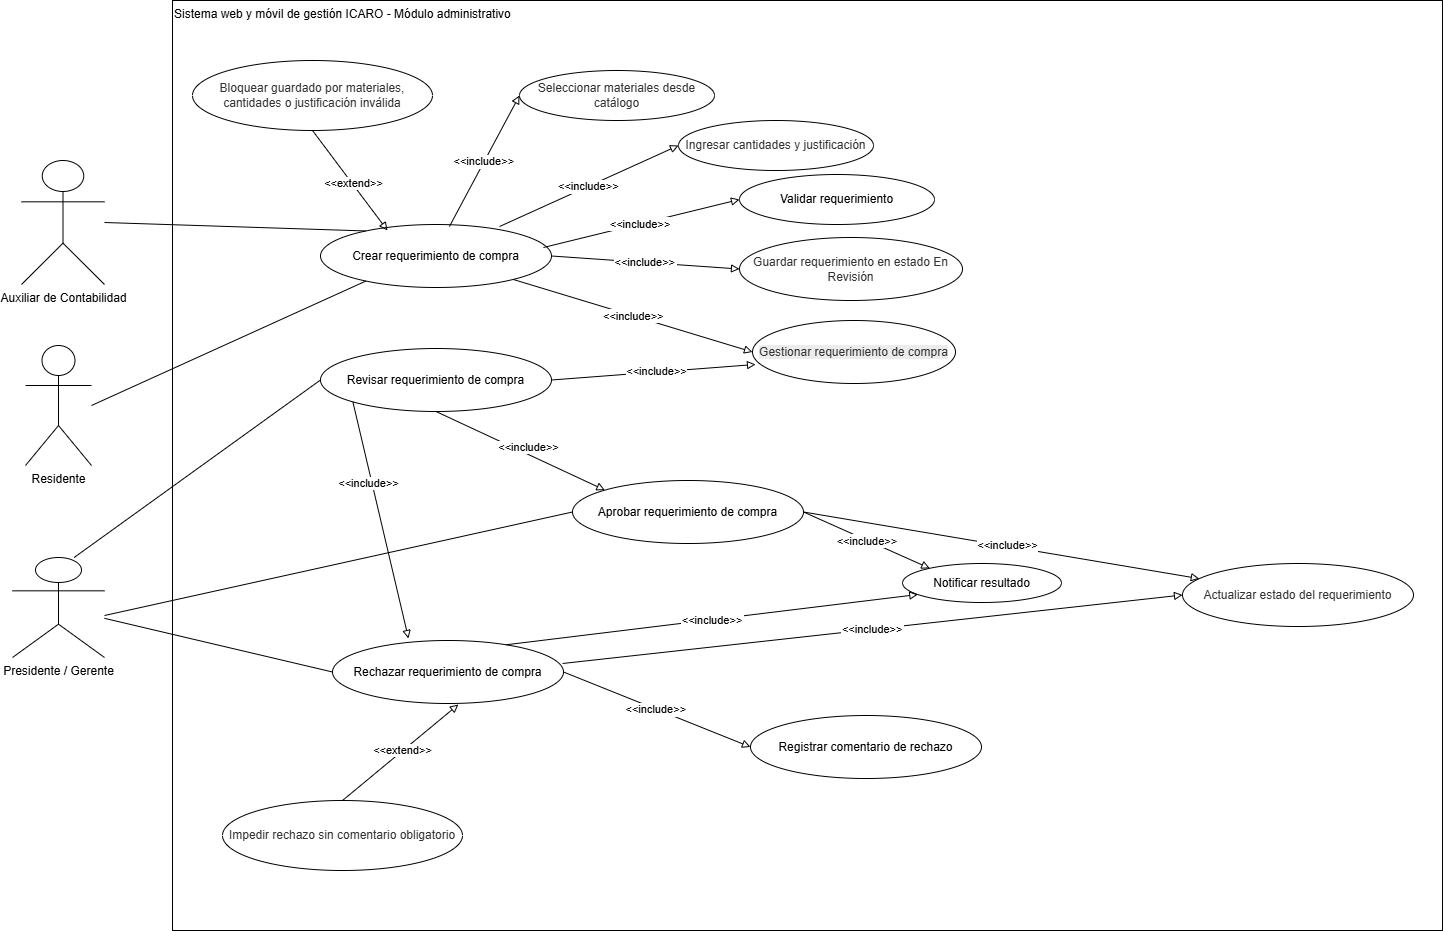

The diagram above was exported from draw.io. Its source (the exported page's mxGraphModel, read from the mxfile embedded in the PNG):
<mxGraphModel dx="2828" dy="2655" grid="1" gridSize="10" guides="1" tooltips="1" connect="1" arrows="1" fold="1" page="1" pageScale="1" pageWidth="827" pageHeight="1169" math="0" shadow="0">
  <root>
    <mxCell id="0" />
    <mxCell id="1" parent="0" />
    <mxCell id="WyBrRss79lASYRhkPY6y-31" parent="1" style="whiteSpace=wrap;strokeWidth=1;align=left;verticalAlign=top;" value="Sistema web y móvil de gestión ICARO - Módulo administrativo" vertex="1">
      <mxGeometry height="930" width="1270" x="180" y="-130" as="geometry" />
    </mxCell>
    <mxCell id="WyBrRss79lASYRhkPY6y-32" parent="1" style="shape=umlActor;verticalLabelPosition=bottom;verticalAlign=top;html=1;outlineConnect=0;" value="Auxiliar de Contabilidad" vertex="1">
      <mxGeometry height="124" width="83" x="29" y="30" as="geometry" />
    </mxCell>
    <mxCell id="WyBrRss79lASYRhkPY6y-33" parent="1" style="shape=umlActor;verticalLabelPosition=bottom;verticalAlign=top;html=1;outlineConnect=0;" value="Residente" vertex="1">
      <mxGeometry height="120" width="66" x="33" y="215" as="geometry" />
    </mxCell>
    <mxCell id="WyBrRss79lASYRhkPY6y-34" parent="1" style="shape=umlActor;verticalLabelPosition=bottom;verticalAlign=top;html=1;outlineConnect=0;" value="Presidente / Gerente" vertex="1">
      <mxGeometry height="100" width="92" x="20" y="427" as="geometry" />
    </mxCell>
    <mxCell id="WyBrRss79lASYRhkPY6y-35" parent="1" style="ellipse;whiteSpace=wrap;html=1;" value="Crear requerimiento de compra" vertex="1">
      <mxGeometry height="63" width="231" x="328" y="94" as="geometry" />
    </mxCell>
    <mxCell id="aTgcwcxBkbw-SEJE_MQh-27" edge="1" parent="1" source="WyBrRss79lASYRhkPY6y-36" style="rounded=0;orthogonalLoop=1;jettySize=auto;html=1;exitX=0.5;exitY=1;exitDx=0;exitDy=0;entryX=0;entryY=0;entryDx=0;entryDy=0;endArrow=block;endFill=0;" target="WyBrRss79lASYRhkPY6y-37">
      <mxGeometry relative="1" as="geometry" />
    </mxCell>
    <mxCell id="aTgcwcxBkbw-SEJE_MQh-30" connectable="0" parent="aTgcwcxBkbw-SEJE_MQh-27" style="edgeLabel;html=1;align=center;verticalAlign=middle;resizable=0;points=[];" value="&amp;lt;&amp;lt;include&amp;gt;&amp;gt;" vertex="1">
      <mxGeometry relative="1" x="0.0451" y="7" as="geometry">
        <mxPoint as="offset" />
      </mxGeometry>
    </mxCell>
    <mxCell id="WyBrRss79lASYRhkPY6y-36" parent="1" style="ellipse;whiteSpace=wrap;html=1;" value="Revisar requerimiento de compra" vertex="1">
      <mxGeometry height="63" width="231" x="328" y="218" as="geometry" />
    </mxCell>
    <mxCell id="WyBrRss79lASYRhkPY6y-37" parent="1" style="ellipse;whiteSpace=wrap;html=1;" value="Aprobar requerimiento de compra" vertex="1">
      <mxGeometry height="63" width="231" x="580" y="350" as="geometry" />
    </mxCell>
    <mxCell id="WyBrRss79lASYRhkPY6y-38" parent="1" style="ellipse;whiteSpace=wrap;html=1;" value="Rechazar requerimiento de compra" vertex="1">
      <mxGeometry height="63" width="231" x="340" y="510" as="geometry" />
    </mxCell>
    <mxCell id="WyBrRss79lASYRhkPY6y-39" parent="1" style="ellipse;whiteSpace=wrap;html=1;" value="&lt;span style=&quot;color: rgb(51, 51, 51);&quot;&gt;Bloquear guardado por materiales, cantidades o justificación inválida&lt;/span&gt;" vertex="1">
      <mxGeometry height="70" width="240" x="200" y="-70" as="geometry" />
    </mxCell>
    <mxCell id="WyBrRss79lASYRhkPY6y-40" parent="1" style="ellipse;whiteSpace=wrap;html=1;" value="Notificar resultado" vertex="1">
      <mxGeometry height="39" width="159" x="910" y="433" as="geometry" />
    </mxCell>
    <mxCell id="WyBrRss79lASYRhkPY6y-41" parent="1" style="ellipse;whiteSpace=wrap;html=1;" value="Registrar comentario de rechazo" vertex="1">
      <mxGeometry height="63" width="231" x="758" y="585" as="geometry" />
    </mxCell>
    <mxCell id="WyBrRss79lASYRhkPY6y-42" edge="1" parent="1" source="WyBrRss79lASYRhkPY6y-32" style="curved=1;startArrow=none;endArrow=none;exitX=1;exitY=0.5;entryX=0.13;entryY=0;rounded=0;" target="WyBrRss79lASYRhkPY6y-35" value="">
      <mxGeometry relative="1" as="geometry" />
    </mxCell>
    <mxCell id="WyBrRss79lASYRhkPY6y-43" edge="1" parent="1" source="WyBrRss79lASYRhkPY6y-33" style="curved=1;startArrow=none;endArrow=none;exitX=1;exitY=0.5;entryX=0.13;entryY=1;rounded=0;" target="WyBrRss79lASYRhkPY6y-35" value="">
      <mxGeometry relative="1" as="geometry" />
    </mxCell>
    <mxCell id="WyBrRss79lASYRhkPY6y-44" edge="1" parent="1" source="WyBrRss79lASYRhkPY6y-34" style="curved=1;startArrow=none;endArrow=none;exitX=0.67;exitY=0;entryX=0;entryY=0.5;rounded=0;" target="WyBrRss79lASYRhkPY6y-36" value="">
      <mxGeometry relative="1" as="geometry" />
    </mxCell>
    <mxCell id="WyBrRss79lASYRhkPY6y-45" edge="1" parent="1" source="WyBrRss79lASYRhkPY6y-34" style="curved=1;startArrow=none;endArrow=none;exitX=1;exitY=0.58;entryX=0;entryY=0.5;rounded=0;" target="WyBrRss79lASYRhkPY6y-37" value="">
      <mxGeometry relative="1" as="geometry" />
    </mxCell>
    <mxCell id="WyBrRss79lASYRhkPY6y-46" edge="1" parent="1" source="WyBrRss79lASYRhkPY6y-34" style="curved=1;startArrow=none;endArrow=none;entryX=0;entryY=0.5;rounded=0;" target="WyBrRss79lASYRhkPY6y-38" value="">
      <mxGeometry relative="1" as="geometry" />
    </mxCell>
    <mxCell id="WyBrRss79lASYRhkPY6y-48" edge="1" parent="1" source="WyBrRss79lASYRhkPY6y-37" style="curved=1;dashPattern=2 3;startArrow=none;endArrow=block;exitX=1;exitY=0.5;entryX=0.09;entryY=0.01;rounded=0;strokeWidth=1;endFill=0;" target="WyBrRss79lASYRhkPY6y-40" value="&lt;&lt;include&gt;&gt;">
      <mxGeometry relative="1" as="geometry" />
    </mxCell>
    <mxCell id="WyBrRss79lASYRhkPY6y-49" edge="1" parent="1" source="WyBrRss79lASYRhkPY6y-38" style="curved=1;dashPattern=2 3;startArrow=none;endArrow=block;exitX=1;exitY=0.5;entryX=0;entryY=0.5;rounded=0;strokeWidth=1;endFill=0;" target="WyBrRss79lASYRhkPY6y-41" value="&lt;&lt;include&gt;&gt;">
      <mxGeometry relative="1" as="geometry" />
    </mxCell>
    <mxCell id="WyBrRss79lASYRhkPY6y-50" edge="1" parent="1" source="WyBrRss79lASYRhkPY6y-38" style="curved=1;dashPattern=2 3;startArrow=none;endArrow=block;exitX=0.78;exitY=0;entryX=0;entryY=0.9;rounded=0;strokeWidth=1;endFill=0;" target="WyBrRss79lASYRhkPY6y-40" value="&lt;&lt;include&gt;&gt;">
      <mxGeometry relative="1" as="geometry" />
    </mxCell>
    <mxCell id="aTgcwcxBkbw-SEJE_MQh-1" parent="1" style="ellipse;whiteSpace=wrap;html=1;" value="&lt;span style=&quot;color: rgb(51, 51, 51);&quot;&gt;Seleccionar materiales desde catálogo&lt;/span&gt;" vertex="1">
      <mxGeometry height="50" width="195" x="527" y="-60" as="geometry" />
    </mxCell>
    <mxCell id="aTgcwcxBkbw-SEJE_MQh-2" edge="1" parent="1" source="WyBrRss79lASYRhkPY6y-35" style="curved=1;dashPattern=2 3;startArrow=none;endArrow=block;entryX=0;entryY=0.49;rounded=0;strokeWidth=1;endFill=0;exitX=0.558;exitY=0.032;exitDx=0;exitDy=0;exitPerimeter=0;" target="aTgcwcxBkbw-SEJE_MQh-1" value="&lt;&lt;include&gt;&gt;">
      <mxGeometry relative="1" as="geometry">
        <mxPoint x="470" y="90" as="sourcePoint" />
      </mxGeometry>
    </mxCell>
    <mxCell id="aTgcwcxBkbw-SEJE_MQh-4" edge="1" parent="1" source="WyBrRss79lASYRhkPY6y-39" style="rounded=0;orthogonalLoop=1;jettySize=auto;html=1;exitX=0.5;exitY=1;exitDx=0;exitDy=0;entryX=0.29;entryY=0.095;entryDx=0;entryDy=0;entryPerimeter=0;endArrow=block;endFill=0;" target="WyBrRss79lASYRhkPY6y-35">
      <mxGeometry relative="1" as="geometry" />
    </mxCell>
    <mxCell id="aTgcwcxBkbw-SEJE_MQh-5" connectable="0" parent="aTgcwcxBkbw-SEJE_MQh-4" style="edgeLabel;html=1;align=center;verticalAlign=middle;resizable=0;points=[];" value="&amp;lt;&amp;lt;extend&amp;gt;&amp;gt;" vertex="1">
      <mxGeometry relative="1" x="0.0479" y="1" as="geometry">
        <mxPoint as="offset" />
      </mxGeometry>
    </mxCell>
    <mxCell id="aTgcwcxBkbw-SEJE_MQh-6" parent="1" style="ellipse;whiteSpace=wrap;html=1;" value="&lt;span style=&quot;color: rgb(51, 51, 51);&quot;&gt;Ingresar cantidades y justificación&lt;/span&gt;" vertex="1">
      <mxGeometry height="50" width="195" x="686" y="-10" as="geometry" />
    </mxCell>
    <mxCell id="aTgcwcxBkbw-SEJE_MQh-7" edge="1" parent="1" source="WyBrRss79lASYRhkPY6y-35" style="curved=1;dashPattern=2 3;startArrow=none;endArrow=block;entryX=0;entryY=0.49;rounded=0;strokeWidth=1;endFill=0;exitX=0.775;exitY=0.032;exitDx=0;exitDy=0;exitPerimeter=0;" target="aTgcwcxBkbw-SEJE_MQh-6" value="&lt;&lt;include&gt;&gt;">
      <mxGeometry relative="1" as="geometry">
        <mxPoint x="530.001" y="94.00199999999995" as="sourcePoint" />
      </mxGeometry>
    </mxCell>
    <mxCell id="aTgcwcxBkbw-SEJE_MQh-8" parent="1" style="ellipse;whiteSpace=wrap;html=1;" value="Validar requerimiento" vertex="1">
      <mxGeometry height="50" width="195" x="747" y="44" as="geometry" />
    </mxCell>
    <mxCell id="aTgcwcxBkbw-SEJE_MQh-9" edge="1" parent="1" source="WyBrRss79lASYRhkPY6y-35" style="curved=1;dashPattern=2 3;startArrow=none;endArrow=block;entryX=0;entryY=0.49;rounded=0;strokeWidth=1;endFill=0;exitX=0.965;exitY=0.365;exitDx=0;exitDy=0;exitPerimeter=0;" target="aTgcwcxBkbw-SEJE_MQh-8" value="&lt;&lt;include&gt;&gt;">
      <mxGeometry relative="1" as="geometry">
        <mxPoint x="980" y="196" as="sourcePoint" />
      </mxGeometry>
    </mxCell>
    <mxCell id="aTgcwcxBkbw-SEJE_MQh-10" parent="1" style="ellipse;whiteSpace=wrap;html=1;" value="&lt;span style=&quot;color: rgb(51, 51, 51);&quot;&gt;Guardar requerimiento en estado En Revisión&lt;/span&gt;" vertex="1">
      <mxGeometry height="63" width="223" x="747" y="107" as="geometry" />
    </mxCell>
    <mxCell id="aTgcwcxBkbw-SEJE_MQh-11" edge="1" parent="1" source="WyBrRss79lASYRhkPY6y-35" style="curved=1;dashPattern=2 3;startArrow=none;endArrow=block;entryX=0;entryY=0.49;rounded=0;strokeWidth=1;endFill=0;exitX=1;exitY=0.5;exitDx=0;exitDy=0;" target="aTgcwcxBkbw-SEJE_MQh-10" value="&lt;&lt;include&gt;&gt;">
      <mxGeometry relative="1" as="geometry">
        <mxPoint x="616" y="276" as="sourcePoint" />
      </mxGeometry>
    </mxCell>
    <mxCell id="aTgcwcxBkbw-SEJE_MQh-15" parent="1" style="ellipse;whiteSpace=wrap;html=1;" value="&lt;span style=&quot;color: rgb(51, 51, 51); font-family: Helvetica; font-size: 12px; font-style: normal; font-variant-ligatures: normal; font-variant-caps: normal; font-weight: 400; letter-spacing: normal; orphans: 2; text-align: center; text-indent: 0px; text-transform: none; widows: 2; word-spacing: 0px; -webkit-text-stroke-width: 0px; white-space: normal; background-color: rgb(236, 236, 236); text-decoration-thickness: initial; text-decoration-style: initial; text-decoration-color: initial; float: none; display: inline !important;&quot;&gt;Gestionar requerimiento de compra&lt;/span&gt;" vertex="1">
      <mxGeometry height="63" width="203" x="760" y="190" as="geometry" />
    </mxCell>
    <mxCell id="aTgcwcxBkbw-SEJE_MQh-16" edge="1" parent="1" source="WyBrRss79lASYRhkPY6y-35" style="curved=1;dashPattern=2 3;startArrow=none;endArrow=block;entryX=0;entryY=0.49;rounded=0;strokeWidth=1;endFill=0;" target="aTgcwcxBkbw-SEJE_MQh-15" value="&lt;&lt;include&gt;&gt;">
      <mxGeometry relative="1" as="geometry">
        <mxPoint x="570" y="219" as="sourcePoint" />
      </mxGeometry>
    </mxCell>
    <mxCell id="aTgcwcxBkbw-SEJE_MQh-17" edge="1" parent="1" source="WyBrRss79lASYRhkPY6y-36" style="rounded=0;orthogonalLoop=1;jettySize=auto;html=1;exitX=1;exitY=0.5;exitDx=0;exitDy=0;entryX=0.015;entryY=0.698;entryDx=0;entryDy=0;entryPerimeter=0;endArrow=block;endFill=0;" target="aTgcwcxBkbw-SEJE_MQh-15">
      <mxGeometry relative="1" as="geometry" />
    </mxCell>
    <mxCell id="aTgcwcxBkbw-SEJE_MQh-18" connectable="0" parent="aTgcwcxBkbw-SEJE_MQh-17" style="edgeLabel;html=1;align=center;verticalAlign=middle;resizable=0;points=[];" value="&amp;lt;&amp;lt;include&amp;gt;&amp;gt;" vertex="1">
      <mxGeometry relative="1" x="0.0108" y="2" as="geometry">
        <mxPoint as="offset" />
      </mxGeometry>
    </mxCell>
    <mxCell id="aTgcwcxBkbw-SEJE_MQh-19" parent="1" style="ellipse;whiteSpace=wrap;html=1;" value="&lt;span style=&quot;color: rgb(51, 51, 51);&quot;&gt;Impedir rechazo sin comentario obligatorio&lt;/span&gt;" vertex="1">
      <mxGeometry height="70" width="240" x="230" y="670" as="geometry" />
    </mxCell>
    <mxCell id="aTgcwcxBkbw-SEJE_MQh-20" edge="1" parent="1" source="aTgcwcxBkbw-SEJE_MQh-19" style="rounded=0;orthogonalLoop=1;jettySize=auto;html=1;exitX=0.5;exitY=0;exitDx=0;exitDy=0;endArrow=block;endFill=0;entryX=0.545;entryY=1.016;entryDx=0;entryDy=0;entryPerimeter=0;" target="WyBrRss79lASYRhkPY6y-38">
      <mxGeometry relative="1" as="geometry">
        <mxPoint x="470" y="620" as="targetPoint" />
      </mxGeometry>
    </mxCell>
    <mxCell id="aTgcwcxBkbw-SEJE_MQh-21" connectable="0" parent="aTgcwcxBkbw-SEJE_MQh-20" style="edgeLabel;html=1;align=center;verticalAlign=middle;resizable=0;points=[];" value="&amp;lt;&amp;lt;extend&amp;gt;&amp;gt;" vertex="1">
      <mxGeometry relative="1" x="0.0479" y="1" as="geometry">
        <mxPoint as="offset" />
      </mxGeometry>
    </mxCell>
    <mxCell id="aTgcwcxBkbw-SEJE_MQh-22" parent="1" style="ellipse;whiteSpace=wrap;html=1;" value="&lt;span style=&quot;color: rgb(51, 51, 51);&quot;&gt;Actualizar estado del requerimiento&lt;/span&gt;" vertex="1">
      <mxGeometry height="63" width="231" x="1190" y="433" as="geometry" />
    </mxCell>
    <mxCell id="aTgcwcxBkbw-SEJE_MQh-23" edge="1" parent="1" source="WyBrRss79lASYRhkPY6y-38" style="curved=1;dashPattern=2 3;startArrow=none;endArrow=block;exitX=0.996;exitY=0.365;entryX=0;entryY=0.5;rounded=0;strokeWidth=1;endFill=0;exitDx=0;exitDy=0;exitPerimeter=0;" target="aTgcwcxBkbw-SEJE_MQh-22" value="&lt;&lt;include&gt;&gt;">
      <mxGeometry relative="1" as="geometry">
        <mxPoint x="686" y="373" as="sourcePoint" />
      </mxGeometry>
    </mxCell>
    <mxCell id="aTgcwcxBkbw-SEJE_MQh-24" edge="1" parent="1" source="WyBrRss79lASYRhkPY6y-37" style="rounded=0;orthogonalLoop=1;jettySize=auto;html=1;exitX=1;exitY=0.5;exitDx=0;exitDy=0;endArrow=block;endFill=0;" target="aTgcwcxBkbw-SEJE_MQh-22">
      <mxGeometry relative="1" as="geometry" />
    </mxCell>
    <mxCell id="aTgcwcxBkbw-SEJE_MQh-25" connectable="0" parent="aTgcwcxBkbw-SEJE_MQh-24" style="edgeLabel;html=1;align=center;verticalAlign=middle;resizable=0;points=[];" value="&amp;lt;&amp;lt;include&amp;gt;&amp;gt;" vertex="1">
      <mxGeometry relative="1" x="0.0249" y="2" as="geometry">
        <mxPoint as="offset" />
      </mxGeometry>
    </mxCell>
    <mxCell id="aTgcwcxBkbw-SEJE_MQh-26" edge="1" parent="1" source="WyBrRss79lASYRhkPY6y-36" style="rounded=0;orthogonalLoop=1;jettySize=auto;html=1;exitX=0;exitY=1;exitDx=0;exitDy=0;entryX=0.329;entryY=-0.032;entryDx=0;entryDy=0;entryPerimeter=0;endArrow=block;endFill=0;" target="WyBrRss79lASYRhkPY6y-38">
      <mxGeometry relative="1" as="geometry" />
    </mxCell>
    <mxCell id="aTgcwcxBkbw-SEJE_MQh-29" connectable="0" parent="aTgcwcxBkbw-SEJE_MQh-26" style="edgeLabel;html=1;align=center;verticalAlign=middle;resizable=0;points=[];" value="&amp;lt;&amp;lt;include&amp;gt;&amp;gt;" vertex="1">
      <mxGeometry relative="1" x="-0.3273" y="-4" as="geometry">
        <mxPoint as="offset" />
      </mxGeometry>
    </mxCell>
  </root>
</mxGraphModel>